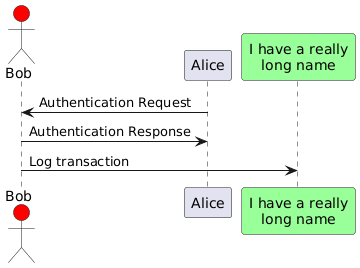

The diagram above was rendered by PlantUML. Its source (embedded in the PNG):
@startuml
actor Bob #red
' The only difference between actor
'and participant is the drawing
participant Alice
participant "I have a really\nlong name" as L #99FF99
/' You can also declare:
   participant L as "I have a really\nlong name"  #99FF99
  '/

Alice->Bob: Authentication Request
Bob->Alice: Authentication Response
Bob->L: Log transaction
@enduml